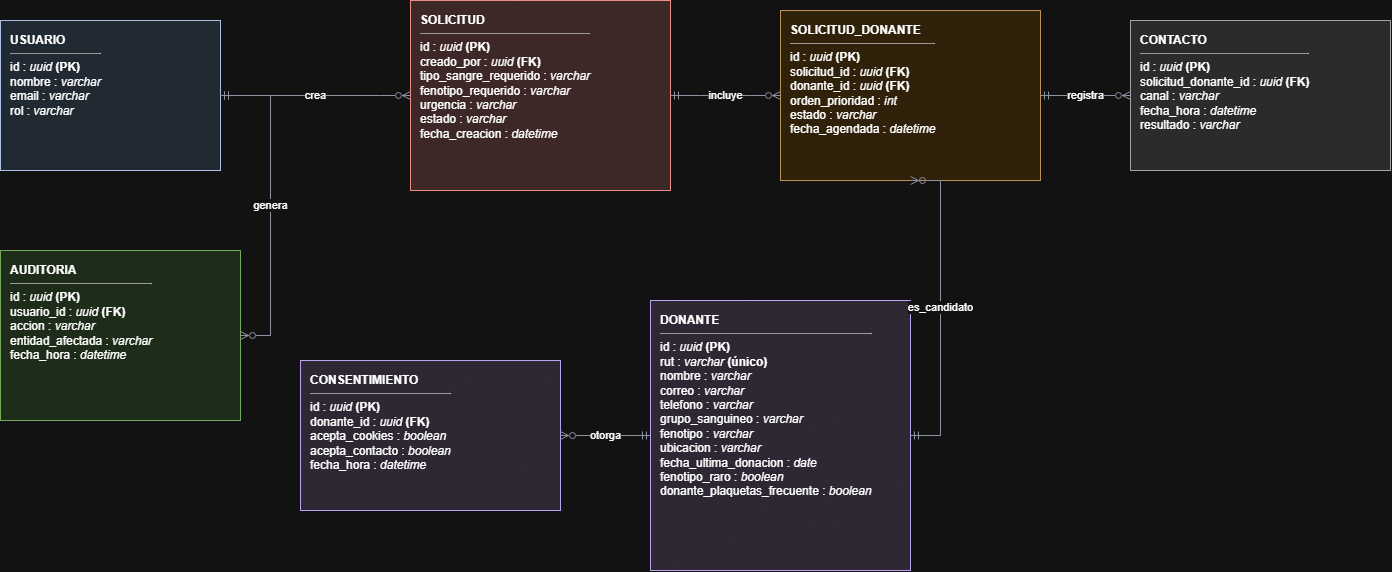

The diagram above was exported from draw.io. Its source (the exported page's mxGraphModel, read from the mxfile embedded in the PNG):
<mxGraphModel dx="1414" dy="783" grid="1" gridSize="10" guides="1" tooltips="1" connect="1" arrows="1" fold="1" page="1" pageScale="1" pageWidth="827" pageHeight="1169" math="0" shadow="0">
  <root>
    <mxCell id="0" />
    <mxCell id="1" parent="0" />
    <mxCell id="qE-zXZwUdvoPtzJI7zzr-1" parent="1" style="rounded=0;whiteSpace=wrap;html=1;align=left;verticalAlign=top;spacingLeft=8;spacingTop=6;spacingRight=8;fillColor=#D9EAD3;strokeColor=#38761D;fontSize=12;" value="&lt;b&gt;AUDITORIA&lt;/b&gt;&lt;hr size=&quot;1&quot;&gt;id : &lt;i&gt;uuid&lt;/i&gt; &lt;b&gt;(PK)&lt;/b&gt;&lt;br&gt;usuario_id : &lt;i&gt;uuid&lt;/i&gt; &lt;b&gt;(FK)&lt;/b&gt;&lt;br&gt;accion : &lt;i&gt;varchar&lt;/i&gt;&lt;br&gt;entidad_afectada : &lt;i&gt;varchar&lt;/i&gt;&lt;br&gt;fecha_hora : &lt;i&gt;datetime&lt;/i&gt;" vertex="1">
      <mxGeometry height="170" width="240" x="240" y="320" as="geometry" />
    </mxCell>
    <mxCell id="qE-zXZwUdvoPtzJI7zzr-2" parent="1" style="rounded=0;whiteSpace=wrap;html=1;align=left;verticalAlign=top;spacingLeft=8;spacingTop=6;spacingRight=8;fillColor=#DCE6F1;strokeColor=#1F3864;fontSize=12;" value="&lt;b&gt;USUARIO&lt;/b&gt;&lt;hr size=&quot;1&quot;&gt;id : &lt;i&gt;uuid&lt;/i&gt; &lt;b&gt;(PK)&lt;/b&gt;&lt;br&gt;nombre : &lt;i&gt;varchar&lt;/i&gt;&lt;br&gt;email : &lt;i&gt;varchar&lt;/i&gt;&lt;br&gt;rol : &lt;i&gt;varchar&lt;/i&gt;" vertex="1">
      <mxGeometry height="150" width="220" x="240" y="90" as="geometry" />
    </mxCell>
    <mxCell id="qE-zXZwUdvoPtzJI7zzr-3" parent="1" style="rounded=0;whiteSpace=wrap;html=1;align=left;verticalAlign=top;spacingLeft=8;spacingTop=6;spacingRight=8;fillColor=#E7E1F0;strokeColor=#5B3E96;fontSize=12;" value="&lt;b&gt;DONANTE&lt;/b&gt;&lt;hr size=&quot;1&quot;&gt;id : &lt;i&gt;uuid&lt;/i&gt; &lt;b&gt;(PK)&lt;/b&gt;&lt;br&gt;rut : &lt;i&gt;varchar&lt;/i&gt; &lt;b&gt;(único)&lt;/b&gt;&lt;br&gt;nombre : &lt;i&gt;varchar&lt;/i&gt;&lt;br&gt;correo : &lt;i&gt;varchar&lt;/i&gt;&lt;br&gt;telefono : &lt;i&gt;varchar&lt;/i&gt;&lt;br&gt;grupo_sanguineo : &lt;i&gt;varchar&lt;/i&gt;&lt;br&gt;fenotipo : &lt;i&gt;varchar&lt;/i&gt;&lt;br&gt;ubicacion : &lt;i&gt;varchar&lt;/i&gt;&lt;br&gt;fecha_ultima_donacion : &lt;i&gt;date&lt;/i&gt;&lt;br&gt;fenotipo_raro : &lt;i&gt;boolean&lt;/i&gt;&lt;br&gt;donante_plaquetas_frecuente : &lt;i&gt;boolean&lt;/i&gt;" vertex="1">
      <mxGeometry height="270" width="260" x="890" y="370" as="geometry" />
    </mxCell>
    <mxCell id="qE-zXZwUdvoPtzJI7zzr-4" parent="1" style="rounded=0;whiteSpace=wrap;html=1;align=left;verticalAlign=top;spacingLeft=8;spacingTop=6;spacingRight=8;fillColor=#E7E1F0;strokeColor=#5B3E96;fontSize=12;" value="&lt;b&gt;CONSENTIMIENTO&lt;/b&gt;&lt;hr size=&quot;1&quot;&gt;id : &lt;i&gt;uuid&lt;/i&gt; &lt;b&gt;(PK)&lt;/b&gt;&lt;br&gt;donante_id : &lt;i&gt;uuid&lt;/i&gt; &lt;b&gt;(FK)&lt;/b&gt;&lt;br&gt;acepta_cookies : &lt;i&gt;boolean&lt;/i&gt;&lt;br&gt;acepta_contacto : &lt;i&gt;boolean&lt;/i&gt;&lt;br&gt;fecha_hora : &lt;i&gt;datetime&lt;/i&gt;" vertex="1">
      <mxGeometry height="150" width="260" x="540" y="430" as="geometry" />
    </mxCell>
    <mxCell id="qE-zXZwUdvoPtzJI7zzr-5" parent="1" style="rounded=0;whiteSpace=wrap;html=1;align=left;verticalAlign=top;spacingLeft=8;spacingTop=6;spacingRight=8;fillColor=#F6DCDC;strokeColor=#B3413A;fontSize=12;" value="&lt;b&gt;SOLICITUD&lt;/b&gt;&lt;hr size=&quot;1&quot;&gt;id : &lt;i&gt;uuid&lt;/i&gt; &lt;b&gt;(PK)&lt;/b&gt;&lt;br&gt;creado_por : &lt;i&gt;uuid&lt;/i&gt; &lt;b&gt;(FK)&lt;/b&gt;&lt;br&gt;tipo_sangre_requerido : &lt;i&gt;varchar&lt;/i&gt;&lt;br&gt;fenotipo_requerido : &lt;i&gt;varchar&lt;/i&gt;&lt;br&gt;urgencia : &lt;i&gt;varchar&lt;/i&gt;&lt;br&gt;estado : &lt;i&gt;varchar&lt;/i&gt;&lt;br&gt;fecha_creacion : &lt;i&gt;datetime&lt;/i&gt;" vertex="1">
      <mxGeometry height="190" width="260" x="650" y="70" as="geometry" />
    </mxCell>
    <mxCell id="qE-zXZwUdvoPtzJI7zzr-6" parent="1" style="rounded=0;whiteSpace=wrap;html=1;align=left;verticalAlign=top;spacingLeft=8;spacingTop=6;spacingRight=8;fillColor=#FBEAD0;strokeColor=#95611A;fontSize=12;" value="&lt;b&gt;SOLICITUD_DONANTE&lt;/b&gt;&lt;hr size=&quot;1&quot;&gt;id : &lt;i&gt;uuid&lt;/i&gt; &lt;b&gt;(PK)&lt;/b&gt;&lt;br&gt;solicitud_id : &lt;i&gt;uuid&lt;/i&gt; &lt;b&gt;(FK)&lt;/b&gt;&lt;br&gt;donante_id : &lt;i&gt;uuid&lt;/i&gt; &lt;b&gt;(FK)&lt;/b&gt;&lt;br&gt;orden_prioridad : &lt;i&gt;int&lt;/i&gt;&lt;br&gt;estado : &lt;i&gt;varchar&lt;/i&gt;&lt;br&gt;fecha_agendada : &lt;i&gt;datetime&lt;/i&gt;" vertex="1">
      <mxGeometry height="170" width="260" x="1020" y="80" as="geometry" />
    </mxCell>
    <mxCell id="qE-zXZwUdvoPtzJI7zzr-7" parent="1" style="rounded=0;whiteSpace=wrap;html=1;align=left;verticalAlign=top;spacingLeft=8;spacingTop=6;spacingRight=8;fillColor=#E2E2E2;strokeColor=#555555;fontSize=12;" value="&lt;b&gt;CONTACTO&lt;/b&gt;&lt;hr size=&quot;1&quot;&gt;id : &lt;i&gt;uuid&lt;/i&gt; &lt;b&gt;(PK)&lt;/b&gt;&lt;br&gt;solicitud_donante_id : &lt;i&gt;uuid&lt;/i&gt; &lt;b&gt;(FK)&lt;/b&gt;&lt;br&gt;canal : &lt;i&gt;varchar&lt;/i&gt;&lt;br&gt;fecha_hora : &lt;i&gt;datetime&lt;/i&gt;&lt;br&gt;resultado : &lt;i&gt;varchar&lt;/i&gt;" vertex="1">
      <mxGeometry height="150" width="260" x="1370" y="90" as="geometry" />
    </mxCell>
    <mxCell id="qE-zXZwUdvoPtzJI7zzr-8" edge="1" parent="1" source="qE-zXZwUdvoPtzJI7zzr-2" style="edgeStyle=entityRelationEdgeStyle;rounded=0;html=1;startArrow=ERmandOne;startFill=0;endArrow=ERzeroToMany;endFill=0;fontSize=11;strokeColor=#63697A;" target="qE-zXZwUdvoPtzJI7zzr-5" value="crea">
      <mxGeometry relative="1" as="geometry" />
    </mxCell>
    <mxCell id="qE-zXZwUdvoPtzJI7zzr-9" edge="1" parent="1" source="qE-zXZwUdvoPtzJI7zzr-2" style="edgeStyle=entityRelationEdgeStyle;rounded=0;html=1;startArrow=ERmandOne;startFill=0;endArrow=ERzeroToMany;endFill=0;fontSize=11;strokeColor=#63697A;" target="qE-zXZwUdvoPtzJI7zzr-1" value="genera">
      <mxGeometry relative="1" as="geometry" />
    </mxCell>
    <mxCell id="qE-zXZwUdvoPtzJI7zzr-10" edge="1" parent="1" source="qE-zXZwUdvoPtzJI7zzr-3" style="edgeStyle=entityRelationEdgeStyle;rounded=0;html=1;startArrow=ERmandOne;startFill=0;endArrow=ERzeroToMany;endFill=0;fontSize=11;strokeColor=#63697A;" target="qE-zXZwUdvoPtzJI7zzr-4" value="otorga">
      <mxGeometry relative="1" as="geometry" />
    </mxCell>
    <mxCell id="qE-zXZwUdvoPtzJI7zzr-11" edge="1" parent="1" source="qE-zXZwUdvoPtzJI7zzr-5" style="edgeStyle=entityRelationEdgeStyle;rounded=0;html=1;startArrow=ERmandOne;startFill=0;endArrow=ERzeroToMany;endFill=0;fontSize=11;strokeColor=#63697A;" target="qE-zXZwUdvoPtzJI7zzr-6" value="incluye">
      <mxGeometry relative="1" as="geometry" />
    </mxCell>
    <mxCell id="qE-zXZwUdvoPtzJI7zzr-12" edge="1" parent="1" source="qE-zXZwUdvoPtzJI7zzr-3" style="edgeStyle=entityRelationEdgeStyle;rounded=0;html=1;startArrow=ERmandOne;startFill=0;endArrow=ERzeroToMany;endFill=0;fontSize=11;strokeColor=#63697A;entryX=0.5;entryY=1;entryDx=0;entryDy=0;" target="qE-zXZwUdvoPtzJI7zzr-6" value="es_candidato">
      <mxGeometry relative="1" as="geometry">
        <mxPoint x="1170" y="280" as="targetPoint" />
      </mxGeometry>
    </mxCell>
    <mxCell id="qE-zXZwUdvoPtzJI7zzr-13" edge="1" parent="1" source="qE-zXZwUdvoPtzJI7zzr-6" style="edgeStyle=entityRelationEdgeStyle;rounded=0;html=1;startArrow=ERmandOne;startFill=0;endArrow=ERzeroToMany;endFill=0;fontSize=11;strokeColor=#63697A;" target="qE-zXZwUdvoPtzJI7zzr-7" value="registra">
      <mxGeometry relative="1" as="geometry" />
    </mxCell>
  </root>
</mxGraphModel>